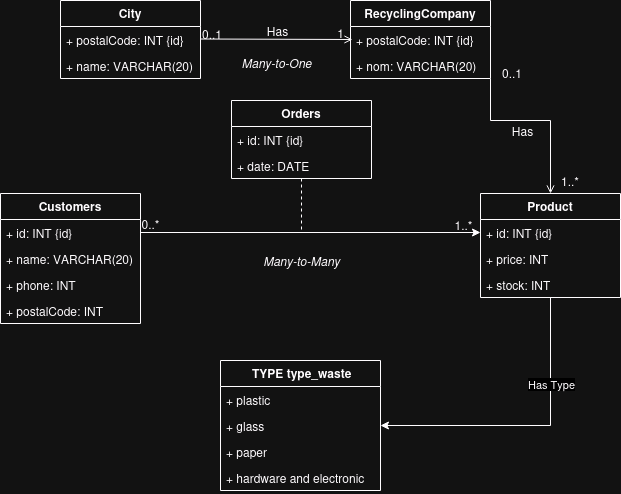

The diagram above was exported from draw.io. Its source (the exported page's mxGraphModel, read from the mxfile embedded in the PNG):
<mxGraphModel dx="794" dy="396" grid="1" gridSize="10" guides="1" tooltips="1" connect="1" arrows="1" fold="1" page="1" pageScale="1" pageWidth="827" pageHeight="1169" math="0" shadow="0">
  <root>
    <mxCell id="WIyWlLk6GJQsqaUBKTNV-0" />
    <mxCell id="WIyWlLk6GJQsqaUBKTNV-1" parent="WIyWlLk6GJQsqaUBKTNV-0" />
    <mxCell id="Xw6bSQkJ1ffog_yvcohS-8" value="&lt;div&gt;&lt;b&gt;City&lt;/b&gt;&lt;/div&gt;" style="swimlane;fontStyle=0;childLayout=stackLayout;horizontal=1;startSize=26;fillColor=none;horizontalStack=0;resizeParent=1;resizeParentMax=0;resizeLast=0;collapsible=1;marginBottom=0;whiteSpace=wrap;html=1;" vertex="1" parent="WIyWlLk6GJQsqaUBKTNV-1">
      <mxGeometry x="150" y="120" width="140" height="78" as="geometry" />
    </mxCell>
    <mxCell id="Xw6bSQkJ1ffog_yvcohS-9" value="+ postalCode: INT {id} " style="text;strokeColor=none;fillColor=none;align=left;verticalAlign=top;spacingLeft=4;spacingRight=4;overflow=hidden;rotatable=0;points=[[0,0.5],[1,0.5]];portConstraint=eastwest;whiteSpace=wrap;html=1;" vertex="1" parent="Xw6bSQkJ1ffog_yvcohS-8">
      <mxGeometry y="26" width="140" height="26" as="geometry" />
    </mxCell>
    <mxCell id="Xw6bSQkJ1ffog_yvcohS-10" value="+ name: VARCHAR(20)" style="text;strokeColor=none;fillColor=none;align=left;verticalAlign=top;spacingLeft=4;spacingRight=4;overflow=hidden;rotatable=0;points=[[0,0.5],[1,0.5]];portConstraint=eastwest;whiteSpace=wrap;html=1;" vertex="1" parent="Xw6bSQkJ1ffog_yvcohS-8">
      <mxGeometry y="52" width="140" height="26" as="geometry" />
    </mxCell>
    <mxCell id="Xw6bSQkJ1ffog_yvcohS-12" value="&lt;div&gt;Customers&lt;/div&gt;" style="swimlane;fontStyle=1;childLayout=stackLayout;horizontal=1;startSize=26;fillColor=none;horizontalStack=0;resizeParent=1;resizeParentMax=0;resizeLast=0;collapsible=1;marginBottom=0;whiteSpace=wrap;html=1;" vertex="1" parent="WIyWlLk6GJQsqaUBKTNV-1">
      <mxGeometry x="90" y="313" width="140" height="130" as="geometry" />
    </mxCell>
    <mxCell id="Xw6bSQkJ1ffog_yvcohS-13" value="+ id: INT {id} " style="text;strokeColor=none;fillColor=none;align=left;verticalAlign=top;spacingLeft=4;spacingRight=4;overflow=hidden;rotatable=0;points=[[0,0.5],[1,0.5]];portConstraint=eastwest;whiteSpace=wrap;html=1;" vertex="1" parent="Xw6bSQkJ1ffog_yvcohS-12">
      <mxGeometry y="26" width="140" height="26" as="geometry" />
    </mxCell>
    <mxCell id="Xw6bSQkJ1ffog_yvcohS-14" value="+ name: VARCHAR(20)" style="text;strokeColor=none;fillColor=none;align=left;verticalAlign=top;spacingLeft=4;spacingRight=4;overflow=hidden;rotatable=0;points=[[0,0.5],[1,0.5]];portConstraint=eastwest;whiteSpace=wrap;html=1;" vertex="1" parent="Xw6bSQkJ1ffog_yvcohS-12">
      <mxGeometry y="52" width="140" height="26" as="geometry" />
    </mxCell>
    <mxCell id="Xw6bSQkJ1ffog_yvcohS-15" value="+ phone: INT" style="text;strokeColor=none;fillColor=none;align=left;verticalAlign=top;spacingLeft=4;spacingRight=4;overflow=hidden;rotatable=0;points=[[0,0.5],[1,0.5]];portConstraint=eastwest;whiteSpace=wrap;html=1;" vertex="1" parent="Xw6bSQkJ1ffog_yvcohS-12">
      <mxGeometry y="78" width="140" height="26" as="geometry" />
    </mxCell>
    <mxCell id="Xw6bSQkJ1ffog_yvcohS-32" value="+ postalCode: INT" style="text;strokeColor=none;fillColor=none;align=left;verticalAlign=top;spacingLeft=4;spacingRight=4;overflow=hidden;rotatable=0;points=[[0,0.5],[1,0.5]];portConstraint=eastwest;whiteSpace=wrap;html=1;" vertex="1" parent="Xw6bSQkJ1ffog_yvcohS-12">
      <mxGeometry y="104" width="140" height="26" as="geometry" />
    </mxCell>
    <mxCell id="Xw6bSQkJ1ffog_yvcohS-17" value="Orders" style="swimlane;fontStyle=1;childLayout=stackLayout;horizontal=1;startSize=26;fillColor=none;horizontalStack=0;resizeParent=1;resizeParentMax=0;resizeLast=0;collapsible=1;marginBottom=0;whiteSpace=wrap;html=1;" vertex="1" parent="WIyWlLk6GJQsqaUBKTNV-1">
      <mxGeometry x="321" y="220" width="140" height="78" as="geometry" />
    </mxCell>
    <mxCell id="Xw6bSQkJ1ffog_yvcohS-18" value="+ id: INT {id} " style="text;strokeColor=none;fillColor=none;align=left;verticalAlign=top;spacingLeft=4;spacingRight=4;overflow=hidden;rotatable=0;points=[[0,0.5],[1,0.5]];portConstraint=eastwest;whiteSpace=wrap;html=1;" vertex="1" parent="Xw6bSQkJ1ffog_yvcohS-17">
      <mxGeometry y="26" width="140" height="26" as="geometry" />
    </mxCell>
    <mxCell id="Xw6bSQkJ1ffog_yvcohS-19" value="+ date: DATE" style="text;strokeColor=none;fillColor=none;align=left;verticalAlign=top;spacingLeft=4;spacingRight=4;overflow=hidden;rotatable=0;points=[[0,0.5],[1,0.5]];portConstraint=eastwest;whiteSpace=wrap;html=1;" vertex="1" parent="Xw6bSQkJ1ffog_yvcohS-17">
      <mxGeometry y="52" width="140" height="26" as="geometry" />
    </mxCell>
    <mxCell id="Xw6bSQkJ1ffog_yvcohS-21" value="&lt;b&gt;RecyclingCompany&lt;/b&gt;" style="swimlane;fontStyle=0;childLayout=stackLayout;horizontal=1;startSize=26;fillColor=none;horizontalStack=0;resizeParent=1;resizeParentMax=0;resizeLast=0;collapsible=1;marginBottom=0;whiteSpace=wrap;html=1;" vertex="1" parent="WIyWlLk6GJQsqaUBKTNV-1">
      <mxGeometry x="440" y="120" width="140" height="78" as="geometry" />
    </mxCell>
    <mxCell id="Xw6bSQkJ1ffog_yvcohS-22" value="&lt;div&gt;+ postalCode: INT {id} &lt;/div&gt;" style="text;strokeColor=none;fillColor=none;align=left;verticalAlign=top;spacingLeft=4;spacingRight=4;overflow=hidden;rotatable=0;points=[[0,0.5],[1,0.5]];portConstraint=eastwest;whiteSpace=wrap;html=1;" vertex="1" parent="Xw6bSQkJ1ffog_yvcohS-21">
      <mxGeometry y="26" width="140" height="26" as="geometry" />
    </mxCell>
    <mxCell id="Xw6bSQkJ1ffog_yvcohS-23" value="+ nom: VARCHAR(20)" style="text;strokeColor=none;fillColor=none;align=left;verticalAlign=top;spacingLeft=4;spacingRight=4;overflow=hidden;rotatable=0;points=[[0,0.5],[1,0.5]];portConstraint=eastwest;whiteSpace=wrap;html=1;" vertex="1" parent="Xw6bSQkJ1ffog_yvcohS-21">
      <mxGeometry y="52" width="140" height="26" as="geometry" />
    </mxCell>
    <mxCell id="Xw6bSQkJ1ffog_yvcohS-25" value="&amp;nbsp;TYPE type_waste" style="swimlane;fontStyle=1;childLayout=stackLayout;horizontal=1;startSize=26;fillColor=none;horizontalStack=0;resizeParent=1;resizeParentMax=0;resizeLast=0;collapsible=1;marginBottom=0;whiteSpace=wrap;html=1;" vertex="1" parent="WIyWlLk6GJQsqaUBKTNV-1">
      <mxGeometry x="310" y="480" width="160" height="130" as="geometry" />
    </mxCell>
    <mxCell id="Xw6bSQkJ1ffog_yvcohS-26" value="+ plastic " style="text;strokeColor=none;fillColor=none;align=left;verticalAlign=top;spacingLeft=4;spacingRight=4;overflow=hidden;rotatable=0;points=[[0,0.5],[1,0.5]];portConstraint=eastwest;whiteSpace=wrap;html=1;" vertex="1" parent="Xw6bSQkJ1ffog_yvcohS-25">
      <mxGeometry y="26" width="160" height="26" as="geometry" />
    </mxCell>
    <mxCell id="Xw6bSQkJ1ffog_yvcohS-29" value="+ glass" style="text;strokeColor=none;fillColor=none;align=left;verticalAlign=top;spacingLeft=4;spacingRight=4;overflow=hidden;rotatable=0;points=[[0,0.5],[1,0.5]];portConstraint=eastwest;whiteSpace=wrap;html=1;" vertex="1" parent="Xw6bSQkJ1ffog_yvcohS-25">
      <mxGeometry y="52" width="160" height="26" as="geometry" />
    </mxCell>
    <mxCell id="Xw6bSQkJ1ffog_yvcohS-28" value="+ paper" style="text;strokeColor=none;fillColor=none;align=left;verticalAlign=top;spacingLeft=4;spacingRight=4;overflow=hidden;rotatable=0;points=[[0,0.5],[1,0.5]];portConstraint=eastwest;whiteSpace=wrap;html=1;" vertex="1" parent="Xw6bSQkJ1ffog_yvcohS-25">
      <mxGeometry y="78" width="160" height="26" as="geometry" />
    </mxCell>
    <mxCell id="Xw6bSQkJ1ffog_yvcohS-30" value="+ hardware and electronic" style="text;strokeColor=none;fillColor=none;align=left;verticalAlign=top;spacingLeft=4;spacingRight=4;overflow=hidden;rotatable=0;points=[[0,0.5],[1,0.5]];portConstraint=eastwest;whiteSpace=wrap;html=1;" vertex="1" parent="Xw6bSQkJ1ffog_yvcohS-25">
      <mxGeometry y="104" width="160" height="26" as="geometry" />
    </mxCell>
    <mxCell id="Xw6bSQkJ1ffog_yvcohS-58" style="edgeStyle=orthogonalEdgeStyle;rounded=0;orthogonalLoop=1;jettySize=auto;html=1;exitX=0.5;exitY=1;exitDx=0;exitDy=0;entryX=1;entryY=0.5;entryDx=0;entryDy=0;" edge="1" parent="WIyWlLk6GJQsqaUBKTNV-1" source="Xw6bSQkJ1ffog_yvcohS-33" target="Xw6bSQkJ1ffog_yvcohS-29">
      <mxGeometry relative="1" as="geometry" />
    </mxCell>
    <mxCell id="Xw6bSQkJ1ffog_yvcohS-59" value="Has Type" style="edgeLabel;html=1;align=center;verticalAlign=middle;resizable=0;points=[];" vertex="1" connectable="0" parent="Xw6bSQkJ1ffog_yvcohS-58">
      <mxGeometry x="-0.4242" relative="1" as="geometry">
        <mxPoint as="offset" />
      </mxGeometry>
    </mxCell>
    <mxCell id="Xw6bSQkJ1ffog_yvcohS-33" value="Product" style="swimlane;fontStyle=1;childLayout=stackLayout;horizontal=1;startSize=26;fillColor=none;horizontalStack=0;resizeParent=1;resizeParentMax=0;resizeLast=0;collapsible=1;marginBottom=0;whiteSpace=wrap;html=1;" vertex="1" parent="WIyWlLk6GJQsqaUBKTNV-1">
      <mxGeometry x="570" y="313" width="140" height="104" as="geometry" />
    </mxCell>
    <mxCell id="Xw6bSQkJ1ffog_yvcohS-34" value="+ id: INT {id} " style="text;strokeColor=none;fillColor=none;align=left;verticalAlign=top;spacingLeft=4;spacingRight=4;overflow=hidden;rotatable=0;points=[[0,0.5],[1,0.5]];portConstraint=eastwest;whiteSpace=wrap;html=1;" vertex="1" parent="Xw6bSQkJ1ffog_yvcohS-33">
      <mxGeometry y="26" width="140" height="26" as="geometry" />
    </mxCell>
    <mxCell id="Xw6bSQkJ1ffog_yvcohS-35" value="+ price: INT" style="text;strokeColor=none;fillColor=none;align=left;verticalAlign=top;spacingLeft=4;spacingRight=4;overflow=hidden;rotatable=0;points=[[0,0.5],[1,0.5]];portConstraint=eastwest;whiteSpace=wrap;html=1;" vertex="1" parent="Xw6bSQkJ1ffog_yvcohS-33">
      <mxGeometry y="52" width="140" height="26" as="geometry" />
    </mxCell>
    <mxCell id="Xw6bSQkJ1ffog_yvcohS-82" value="+ stock: INT" style="text;strokeColor=none;fillColor=none;align=left;verticalAlign=top;spacingLeft=4;spacingRight=4;overflow=hidden;rotatable=0;points=[[0,0.5],[1,0.5]];portConstraint=eastwest;whiteSpace=wrap;html=1;" vertex="1" parent="Xw6bSQkJ1ffog_yvcohS-33">
      <mxGeometry y="78" width="140" height="26" as="geometry" />
    </mxCell>
    <mxCell id="Xw6bSQkJ1ffog_yvcohS-37" value="" style="endArrow=open;shadow=0;strokeWidth=1;rounded=0;curved=0;endFill=1;edgeStyle=elbowEdgeStyle;elbow=vertical;entryX=0.014;entryY=0.09;entryDx=0;entryDy=0;entryPerimeter=0;" edge="1" parent="WIyWlLk6GJQsqaUBKTNV-1">
      <mxGeometry x="0.5" y="41" relative="1" as="geometry">
        <mxPoint x="290" y="158.5" as="sourcePoint" />
        <mxPoint x="441.96000000000004" y="158.51999999999998" as="targetPoint" />
        <mxPoint x="-40" y="32" as="offset" />
      </mxGeometry>
    </mxCell>
    <mxCell id="Xw6bSQkJ1ffog_yvcohS-38" value="0..1" style="resizable=0;align=left;verticalAlign=bottom;labelBackgroundColor=none;fontSize=12;" connectable="0" vertex="1" parent="Xw6bSQkJ1ffog_yvcohS-37">
      <mxGeometry x="-1" relative="1" as="geometry">
        <mxPoint y="4" as="offset" />
      </mxGeometry>
    </mxCell>
    <mxCell id="Xw6bSQkJ1ffog_yvcohS-39" value="1" style="resizable=0;align=right;verticalAlign=bottom;labelBackgroundColor=none;fontSize=12;" connectable="0" vertex="1" parent="Xw6bSQkJ1ffog_yvcohS-37">
      <mxGeometry x="1" relative="1" as="geometry">
        <mxPoint x="-7" y="4" as="offset" />
      </mxGeometry>
    </mxCell>
    <mxCell id="Xw6bSQkJ1ffog_yvcohS-40" value="Has" style="text;html=1;resizable=0;points=[];;align=center;verticalAlign=middle;labelBackgroundColor=none;rounded=0;shadow=0;strokeWidth=1;fontSize=12;" vertex="1" connectable="0" parent="Xw6bSQkJ1ffog_yvcohS-37">
      <mxGeometry x="0.5" y="49" relative="1" as="geometry">
        <mxPoint x="-38" y="40" as="offset" />
      </mxGeometry>
    </mxCell>
    <mxCell id="Xw6bSQkJ1ffog_yvcohS-48" value="" style="endArrow=open;shadow=0;strokeWidth=1;rounded=0;curved=0;endFill=1;edgeStyle=elbowEdgeStyle;elbow=vertical;entryX=0.5;entryY=0;entryDx=0;entryDy=0;exitX=1;exitY=1;exitDx=0;exitDy=0;" edge="1" parent="WIyWlLk6GJQsqaUBKTNV-1" source="Xw6bSQkJ1ffog_yvcohS-21" target="Xw6bSQkJ1ffog_yvcohS-33">
      <mxGeometry x="0.5" y="41" relative="1" as="geometry">
        <mxPoint x="610" y="159" as="sourcePoint" />
        <mxPoint x="701.96" y="260.02" as="targetPoint" />
        <mxPoint x="-40" y="32" as="offset" />
        <Array as="points">
          <mxPoint x="650" y="240" />
        </Array>
      </mxGeometry>
    </mxCell>
    <mxCell id="Xw6bSQkJ1ffog_yvcohS-49" value="0..1" style="resizable=0;align=left;verticalAlign=bottom;labelBackgroundColor=none;fontSize=12;" connectable="0" vertex="1" parent="Xw6bSQkJ1ffog_yvcohS-48">
      <mxGeometry x="-1" relative="1" as="geometry">
        <mxPoint x="10" y="4" as="offset" />
      </mxGeometry>
    </mxCell>
    <mxCell id="Xw6bSQkJ1ffog_yvcohS-50" value="1..*" style="resizable=0;align=right;verticalAlign=bottom;labelBackgroundColor=none;fontSize=12;" connectable="0" vertex="1" parent="Xw6bSQkJ1ffog_yvcohS-48">
      <mxGeometry x="1" relative="1" as="geometry">
        <mxPoint x="30" y="-3" as="offset" />
      </mxGeometry>
    </mxCell>
    <mxCell id="Xw6bSQkJ1ffog_yvcohS-51" value="Has" style="text;html=1;resizable=0;points=[];;align=center;verticalAlign=middle;labelBackgroundColor=none;rounded=0;shadow=0;strokeWidth=1;fontSize=12;" vertex="1" connectable="0" parent="Xw6bSQkJ1ffog_yvcohS-48">
      <mxGeometry x="0.5" y="49" relative="1" as="geometry">
        <mxPoint x="-78" y="-19" as="offset" />
      </mxGeometry>
    </mxCell>
    <mxCell id="Xw6bSQkJ1ffog_yvcohS-68" value="0..*" style="text;html=1;align=center;verticalAlign=middle;resizable=0;points=[];autosize=1;strokeColor=none;fillColor=none;" vertex="1" parent="WIyWlLk6GJQsqaUBKTNV-1">
      <mxGeometry x="220" y="329" width="40" height="30" as="geometry" />
    </mxCell>
    <mxCell id="Xw6bSQkJ1ffog_yvcohS-69" value="1..*" style="text;html=1;align=center;verticalAlign=middle;resizable=0;points=[];autosize=1;strokeColor=none;fillColor=none;" vertex="1" parent="WIyWlLk6GJQsqaUBKTNV-1">
      <mxGeometry x="533" y="330" width="40" height="30" as="geometry" />
    </mxCell>
    <mxCell id="Xw6bSQkJ1ffog_yvcohS-77" value="" style="line;strokeWidth=1;fillColor=none;align=right;verticalAlign=bottom;spacingTop=-1;spacingLeft=3;spacingRight=3;rotatable=0;labelPosition=left;points=[];portConstraint=eastwest;strokeColor=inherit;verticalLabelPosition=top;direction=south;dashed=1;" vertex="1" parent="WIyWlLk6GJQsqaUBKTNV-1">
      <mxGeometry x="387" y="298" width="8" height="52" as="geometry" />
    </mxCell>
    <mxCell id="Xw6bSQkJ1ffog_yvcohS-79" style="edgeStyle=orthogonalEdgeStyle;rounded=0;orthogonalLoop=1;jettySize=auto;html=1;exitX=1;exitY=0.5;exitDx=0;exitDy=0;" edge="1" parent="WIyWlLk6GJQsqaUBKTNV-1" source="Xw6bSQkJ1ffog_yvcohS-14" target="Xw6bSQkJ1ffog_yvcohS-34">
      <mxGeometry relative="1" as="geometry">
        <Array as="points">
          <mxPoint x="230" y="352" />
        </Array>
      </mxGeometry>
    </mxCell>
    <mxCell id="Xw6bSQkJ1ffog_yvcohS-80" value="Many-to-Many" style="text;html=1;align=center;verticalAlign=middle;resizable=0;points=[];autosize=1;strokeColor=none;fillColor=none;fontStyle=2;fontFamily=Helvetica;" vertex="1" parent="WIyWlLk6GJQsqaUBKTNV-1">
      <mxGeometry x="341" y="366" width="100" height="30" as="geometry" />
    </mxCell>
    <mxCell id="Xw6bSQkJ1ffog_yvcohS-81" value="Many-to-One" style="text;html=1;align=center;verticalAlign=middle;resizable=0;points=[];autosize=1;strokeColor=none;fillColor=none;fontStyle=2" vertex="1" parent="WIyWlLk6GJQsqaUBKTNV-1">
      <mxGeometry x="321" y="168" width="90" height="30" as="geometry" />
    </mxCell>
  </root>
</mxGraphModel>